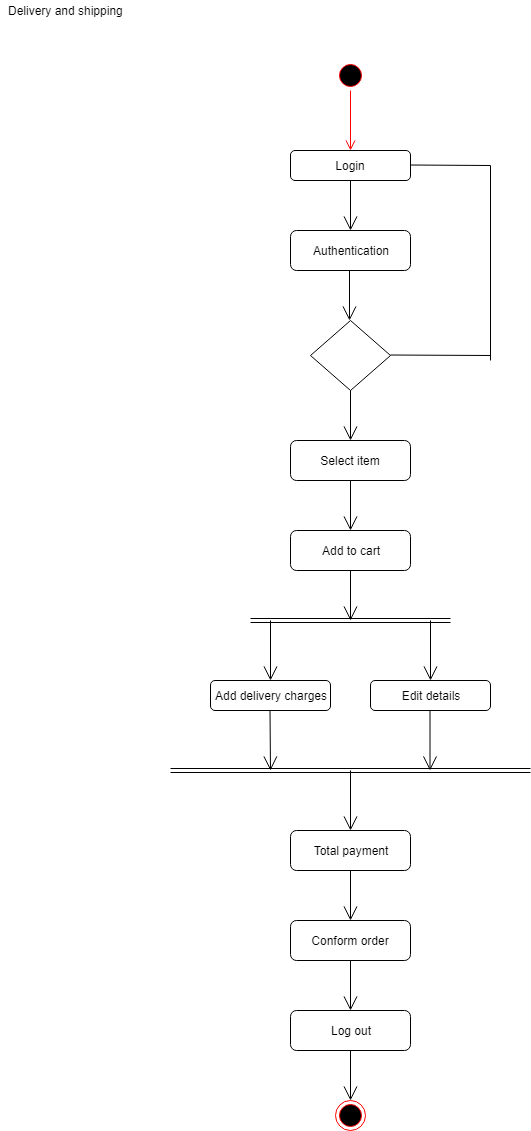

The diagram above was exported from draw.io. Its source (the exported page's mxGraphModel, read from the mxfile embedded in the PNG):
<mxGraphModel dx="840" dy="484" grid="1" gridSize="10" guides="1" tooltips="1" connect="1" arrows="1" fold="1" page="1" pageScale="1" pageWidth="850" pageHeight="1100" math="0" shadow="0">
  <root>
    <mxCell id="0" />
    <mxCell id="1" parent="0" />
    <mxCell id="UbCBSp0CT3ndJBp8i7FA-2" value="Delivery and shipping" style="text;html=1;resizable=0;autosize=1;align=center;verticalAlign=middle;points=[];fillColor=none;strokeColor=none;rounded=0;" parent="1" vertex="1">
      <mxGeometry x="10" y="10" width="130" height="20" as="geometry" />
    </mxCell>
    <object label="Login" id="UbCBSp0CT3ndJBp8i7FA-9">
      <mxCell style="rounded=1;whiteSpace=wrap;html=1;" parent="1" vertex="1">
        <mxGeometry x="300" y="160" width="120" height="30" as="geometry" />
      </mxCell>
    </object>
    <mxCell id="UbCBSp0CT3ndJBp8i7FA-14" value="" style="ellipse;html=1;shape=startState;fillColor=#000000;strokeColor=#ff0000;" parent="1" vertex="1">
      <mxGeometry x="345" y="70" width="30" height="30" as="geometry" />
    </mxCell>
    <mxCell id="UbCBSp0CT3ndJBp8i7FA-15" value="" style="edgeStyle=orthogonalEdgeStyle;html=1;verticalAlign=bottom;endArrow=open;endSize=8;strokeColor=#ff0000;entryX=0.5;entryY=0;entryDx=0;entryDy=0;" parent="1" source="UbCBSp0CT3ndJBp8i7FA-14" target="UbCBSp0CT3ndJBp8i7FA-9" edge="1">
      <mxGeometry relative="1" as="geometry">
        <mxPoint x="360" y="140" as="targetPoint" />
        <Array as="points" />
      </mxGeometry>
    </mxCell>
    <mxCell id="UbCBSp0CT3ndJBp8i7FA-17" value="" style="endArrow=open;endFill=1;endSize=12;html=1;" parent="1" edge="1">
      <mxGeometry width="160" relative="1" as="geometry">
        <mxPoint x="360" y="190" as="sourcePoint" />
        <mxPoint x="360" y="240" as="targetPoint" />
      </mxGeometry>
    </mxCell>
    <mxCell id="UbCBSp0CT3ndJBp8i7FA-18" value="Authentication" style="rounded=1;whiteSpace=wrap;html=1;" parent="1" vertex="1">
      <mxGeometry x="300" y="240" width="120" height="40" as="geometry" />
    </mxCell>
    <mxCell id="UbCBSp0CT3ndJBp8i7FA-19" value="" style="endArrow=open;endFill=1;endSize=12;html=1;" parent="1" edge="1">
      <mxGeometry width="160" relative="1" as="geometry">
        <mxPoint x="359" y="280" as="sourcePoint" />
        <mxPoint x="359" y="330" as="targetPoint" />
      </mxGeometry>
    </mxCell>
    <mxCell id="UbCBSp0CT3ndJBp8i7FA-20" value="" style="rhombus;whiteSpace=wrap;html=1;" parent="1" vertex="1">
      <mxGeometry x="320" y="330" width="80" height="70" as="geometry" />
    </mxCell>
    <mxCell id="UbCBSp0CT3ndJBp8i7FA-27" value="" style="endArrow=none;html=1;" parent="1" edge="1">
      <mxGeometry width="50" height="50" relative="1" as="geometry">
        <mxPoint x="420" y="174.5" as="sourcePoint" />
        <mxPoint x="500" y="175" as="targetPoint" />
      </mxGeometry>
    </mxCell>
    <mxCell id="UbCBSp0CT3ndJBp8i7FA-28" value="" style="endArrow=none;html=1;" parent="1" edge="1">
      <mxGeometry width="50" height="50" relative="1" as="geometry">
        <mxPoint x="500" y="370" as="sourcePoint" />
        <mxPoint x="500" y="175" as="targetPoint" />
      </mxGeometry>
    </mxCell>
    <mxCell id="UbCBSp0CT3ndJBp8i7FA-29" value="" style="endArrow=none;html=1;" parent="1" edge="1">
      <mxGeometry width="50" height="50" relative="1" as="geometry">
        <mxPoint x="400" y="364.5" as="sourcePoint" />
        <mxPoint x="500" y="365" as="targetPoint" />
      </mxGeometry>
    </mxCell>
    <mxCell id="UbCBSp0CT3ndJBp8i7FA-30" value="" style="endArrow=open;endFill=1;endSize=12;html=1;" parent="1" edge="1">
      <mxGeometry width="160" relative="1" as="geometry">
        <mxPoint x="360" y="400" as="sourcePoint" />
        <mxPoint x="360" y="450" as="targetPoint" />
      </mxGeometry>
    </mxCell>
    <mxCell id="UbCBSp0CT3ndJBp8i7FA-31" value="Select item" style="rounded=1;whiteSpace=wrap;html=1;" parent="1" vertex="1">
      <mxGeometry x="300" y="450" width="120" height="40" as="geometry" />
    </mxCell>
    <mxCell id="UbCBSp0CT3ndJBp8i7FA-32" value="" style="endArrow=open;endFill=1;endSize=12;html=1;" parent="1" edge="1">
      <mxGeometry width="160" relative="1" as="geometry">
        <mxPoint x="360" y="490" as="sourcePoint" />
        <mxPoint x="360" y="540" as="targetPoint" />
      </mxGeometry>
    </mxCell>
    <mxCell id="UbCBSp0CT3ndJBp8i7FA-33" value="Add to cart" style="rounded=1;whiteSpace=wrap;html=1;" parent="1" vertex="1">
      <mxGeometry x="300" y="540" width="120" height="40" as="geometry" />
    </mxCell>
    <mxCell id="UbCBSp0CT3ndJBp8i7FA-34" value="" style="endArrow=open;endFill=1;endSize=12;html=1;" parent="1" edge="1">
      <mxGeometry width="160" relative="1" as="geometry">
        <mxPoint x="360" y="580" as="sourcePoint" />
        <mxPoint x="360" y="630" as="targetPoint" />
      </mxGeometry>
    </mxCell>
    <mxCell id="UbCBSp0CT3ndJBp8i7FA-36" value="" style="shape=link;html=1;width=4;" parent="1" edge="1">
      <mxGeometry width="100" relative="1" as="geometry">
        <mxPoint x="260" y="630" as="sourcePoint" />
        <mxPoint x="460" y="630" as="targetPoint" />
      </mxGeometry>
    </mxCell>
    <mxCell id="UbCBSp0CT3ndJBp8i7FA-38" value="" style="endArrow=open;endFill=1;endSize=12;html=1;" parent="1" edge="1">
      <mxGeometry width="160" relative="1" as="geometry">
        <mxPoint x="280" y="630" as="sourcePoint" />
        <mxPoint x="280" y="690" as="targetPoint" />
      </mxGeometry>
    </mxCell>
    <mxCell id="UbCBSp0CT3ndJBp8i7FA-39" value="" style="endArrow=open;endFill=1;endSize=12;html=1;" parent="1" edge="1">
      <mxGeometry width="160" relative="1" as="geometry">
        <mxPoint x="440" y="630" as="sourcePoint" />
        <mxPoint x="440" y="690" as="targetPoint" />
      </mxGeometry>
    </mxCell>
    <mxCell id="UbCBSp0CT3ndJBp8i7FA-40" value="Add delivery charges" style="rounded=1;whiteSpace=wrap;html=1;" parent="1" vertex="1">
      <mxGeometry x="220" y="690" width="120" height="30" as="geometry" />
    </mxCell>
    <mxCell id="UbCBSp0CT3ndJBp8i7FA-43" value="Edit details" style="rounded=1;whiteSpace=wrap;html=1;" parent="1" vertex="1">
      <mxGeometry x="380" y="690" width="120" height="30" as="geometry" />
    </mxCell>
    <mxCell id="UbCBSp0CT3ndJBp8i7FA-46" value="" style="endArrow=open;endFill=1;endSize=12;html=1;" parent="1" edge="1">
      <mxGeometry width="160" relative="1" as="geometry">
        <mxPoint x="279.5" y="720" as="sourcePoint" />
        <mxPoint x="280" y="780" as="targetPoint" />
      </mxGeometry>
    </mxCell>
    <mxCell id="UbCBSp0CT3ndJBp8i7FA-47" value="" style="endArrow=open;endFill=1;endSize=12;html=1;" parent="1" edge="1">
      <mxGeometry width="160" relative="1" as="geometry">
        <mxPoint x="439.5" y="720" as="sourcePoint" />
        <mxPoint x="439.5" y="780" as="targetPoint" />
      </mxGeometry>
    </mxCell>
    <mxCell id="UbCBSp0CT3ndJBp8i7FA-48" value="" style="shape=link;html=1;" parent="1" edge="1">
      <mxGeometry width="50" height="50" relative="1" as="geometry">
        <mxPoint x="180" y="780" as="sourcePoint" />
        <mxPoint x="540" y="780" as="targetPoint" />
      </mxGeometry>
    </mxCell>
    <mxCell id="UbCBSp0CT3ndJBp8i7FA-49" value="" style="endArrow=open;endFill=1;endSize=12;html=1;" parent="1" target="UbCBSp0CT3ndJBp8i7FA-50" edge="1">
      <mxGeometry width="160" relative="1" as="geometry">
        <mxPoint x="360" y="780" as="sourcePoint" />
        <mxPoint x="360" y="840" as="targetPoint" />
      </mxGeometry>
    </mxCell>
    <mxCell id="UbCBSp0CT3ndJBp8i7FA-50" value="Total payment" style="rounded=1;whiteSpace=wrap;html=1;" parent="1" vertex="1">
      <mxGeometry x="300" y="840" width="120" height="40" as="geometry" />
    </mxCell>
    <mxCell id="UbCBSp0CT3ndJBp8i7FA-52" value="" style="endArrow=open;endFill=1;endSize=12;html=1;" parent="1" edge="1">
      <mxGeometry width="160" relative="1" as="geometry">
        <mxPoint x="360" y="880" as="sourcePoint" />
        <mxPoint x="360" y="930" as="targetPoint" />
      </mxGeometry>
    </mxCell>
    <mxCell id="UbCBSp0CT3ndJBp8i7FA-53" value="Conform order" style="rounded=1;whiteSpace=wrap;html=1;" parent="1" vertex="1">
      <mxGeometry x="300" y="930" width="120" height="40" as="geometry" />
    </mxCell>
    <mxCell id="UbCBSp0CT3ndJBp8i7FA-54" value="" style="endArrow=open;endFill=1;endSize=12;html=1;" parent="1" edge="1">
      <mxGeometry width="160" relative="1" as="geometry">
        <mxPoint x="360" y="970" as="sourcePoint" />
        <mxPoint x="360" y="1020" as="targetPoint" />
      </mxGeometry>
    </mxCell>
    <mxCell id="UbCBSp0CT3ndJBp8i7FA-55" value="Log out" style="rounded=1;whiteSpace=wrap;html=1;" parent="1" vertex="1">
      <mxGeometry x="300" y="1020" width="120" height="40" as="geometry" />
    </mxCell>
    <mxCell id="UbCBSp0CT3ndJBp8i7FA-56" value="" style="endArrow=open;endFill=1;endSize=12;html=1;" parent="1" edge="1">
      <mxGeometry width="160" relative="1" as="geometry">
        <mxPoint x="360" y="1060" as="sourcePoint" />
        <mxPoint x="360" y="1110" as="targetPoint" />
      </mxGeometry>
    </mxCell>
    <mxCell id="UbCBSp0CT3ndJBp8i7FA-57" value="" style="ellipse;html=1;shape=endState;fillColor=#000000;strokeColor=#ff0000;" parent="1" vertex="1">
      <mxGeometry x="345" y="1110" width="30" height="30" as="geometry" />
    </mxCell>
  </root>
</mxGraphModel>